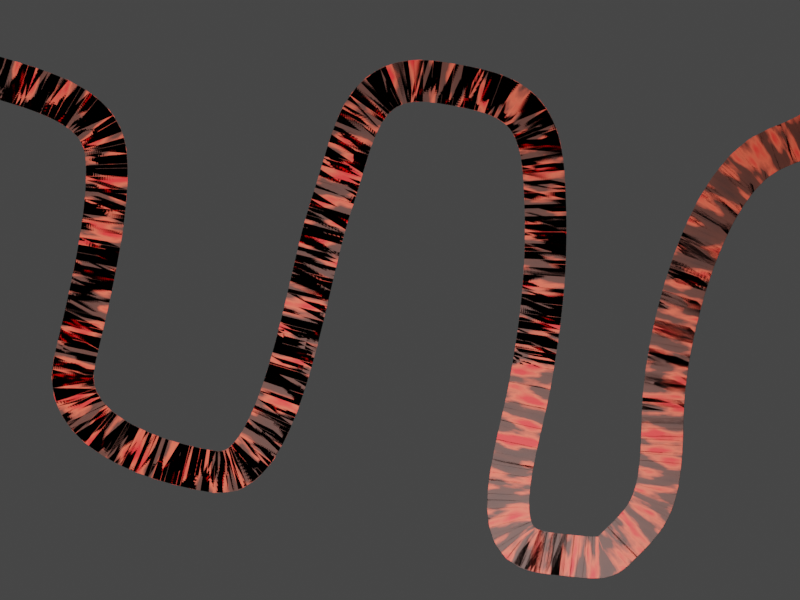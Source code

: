# Source: Map1.blend  (saved by Blender 2.90.8; exported with 4.5.12 LTS)
import bpy
from mathutils import Matrix  # noqa: F401  (used for matrix-valued properties, if any)

bpy.ops.wm.read_factory_settings(use_empty=True)
scene = bpy.context.scene
scene.name = 'Scene'

# ---- collections
col_collection = bpy.data.collections.new('Collection'); scene.collection.children.link(col_collection)

# ---- materials (node trees are filled in below, after node groups)
mat_material_005 = bpy.data.materials.new('Material.005')
mat_material_005.use_transparent_shadow = False
mat_material = bpy.data.materials.new('Material')
mat_material.use_transparent_shadow = False
mat_material_004 = bpy.data.materials.new('Material.004')
mat_material_004.use_transparent_shadow = False

# ---- material node trees
mat_material_005.use_nodes = True; mat_material_005.node_tree.nodes.clear()
_N = mat_material_005.node_tree.nodes; _L = mat_material_005.node_tree.links
n0 = _N.new('ShaderNodeBsdfPrincipled'); n0.name = 'Principled BSDF'; n0.location = (10, 300)
n0.distribution = 'GGX'
n0.subsurface_method = 'BURLEY'
n0.inputs[3].default_value = 1.45
n0.inputs[27].default_value = (0.0, 0.0, 0.0, 1.0)
n0.inputs[28].default_value = 1.0
n1 = _N.new('ShaderNodeOutputMaterial'); n1.name = 'Material Output'; n1.location = (300, 300)
n2 = _N.new('ShaderNodeBump'); n2.name = 'Bump'; n2.location = (-217, -27)
n2.inputs[0].default_value = 0.46
n2.inputs[1].default_value = 8.95
n2.inputs[2].default_value = 1.0
n3 = _N.new('ShaderNodeValToRGB'); n3.name = 'ColorRamp.001'; n3.location = (-483, -34)
while len(n3.color_ramp.elements) > 1: n3.color_ramp.elements.remove(n3.color_ramp.elements[-1])
n3.color_ramp.elements[0].position = 0.3768; n3.color_ramp.elements[0].color = (0.0, 0.0, 0.0, 1.0)
_e = n3.color_ramp.elements.new(0.6957); _e.color = (1.0, 1.0, 1.0, 1.0)
n4 = _N.new('ShaderNodeTexVoronoi'); n4.name = 'Voronoi Texture'; n4.location = (-699, 153)
n4.inputs[2].default_value = 56.9
n5 = _N.new('ShaderNodeMapping'); n5.name = 'Mapping'; n5.location = (-989, 143)
n5.width = 240
n6 = _N.new('ShaderNodeTexCoord'); n6.name = 'Texture Coordinate'; n6.location = (-1230, 280)
n7 = _N.new('ShaderNodeCombineXYZ'); n7.name = 'Combine XYZ'; n7.location = (-1228, 8)
n8 = _N.new('ShaderNodeValue'); n8.name = 'Value'; n8.location = (-1439, 32)
n8.outputs[0].default_value = 0.0
n9 = _N.new('ShaderNodeValToRGB'); n9.name = 'ColorRamp'; n9.location = (-356, 225)
n9.width = 236
while len(n9.color_ramp.elements) > 1: n9.color_ramp.elements.remove(n9.color_ramp.elements[-1])
n9.color_ramp.elements[0].position = 0.2066; n9.color_ramp.elements[0].color = (0.105, 0.4372, 0.1053, 1.0)
_e = n9.color_ramp.elements.new(1.0); _e.color = (1.0, 0.8679, 0.4922, 1.0)
_L.new(n0.outputs[0], n1.inputs[0])
_L.new(n4.outputs[0], n9.inputs[0])
_L.new(n9.outputs[0], n0.inputs[0])
_L.new(n2.outputs[0], n0.inputs[5])
_L.new(n3.outputs[0], n2.inputs[3])
_L.new(n4.outputs[0], n3.inputs[0])
_L.new(n5.outputs[0], n4.inputs[0])
_L.new(n6.outputs[2], n5.inputs[0])
_L.new(n8.outputs[0], n7.inputs[1])
_L.new(n7.outputs[0], n5.inputs[1])
n1.is_active_output = True
mat_material.use_nodes = True; mat_material.node_tree.nodes.clear()
_N = mat_material.node_tree.nodes; _L = mat_material.node_tree.links
n0 = _N.new('ShaderNodeOutputMaterial'); n0.name = 'Material Output'; n0.location = (575, 300)
n1 = _N.new('ShaderNodeTexNoise'); n1.name = 'Noise Texture'; n1.location = (-570, 395)
n1.inputs[2].default_value = 0.9
n1.inputs[3].default_value = 4.3
n1.inputs[4].default_value = 0.4067
n2 = _N.new('ShaderNodeBsdfPrincipled'); n2.name = 'Principled BSDF'; n2.location = (232, 162)
n2.distribution = 'GGX'
n2.subsurface_method = 'BURLEY'
n2.inputs[3].default_value = 1.45
n2.inputs[27].default_value = (0.0, 0.0, 0.0, 1.0)
n2.inputs[28].default_value = 1.0
n3 = _N.new('ShaderNodeTexWave'); n3.name = 'Wave Texture'; n3.location = (-601, 72)
n3.inputs[1].default_value = 1.0
n4 = _N.new('ShaderNodeTexCoord'); n4.name = 'Texture Coordinate'; n4.location = (-1110, 499)
n5 = _N.new('ShaderNodeValToRGB'); n5.name = 'ColorRamp'; n5.location = (-274, 360)
while len(n5.color_ramp.elements) > 1: n5.color_ramp.elements.remove(n5.color_ramp.elements[-1])
n5.color_ramp.elements[0].position = 0.3279; n5.color_ramp.elements[0].color = (1.0, 0.005418, 0.002916, 1.0)
_e = n5.color_ramp.elements.new(0.4348); _e.color = (1.0, 0.1042, 0.04601, 1.0)
_e = n5.color_ramp.elements.new(0.5217); _e.color = (0.1001, 0.0157, 0.004061, 1.0)
_e = n5.color_ramp.elements.new(1.0); _e.color = (0.0, 0.0, 0.0, 1.0)
n6 = _N.new('ShaderNodeUVMap'); n6.name = 'UV Map'; n6.location = (-1294, 42)
n7 = _N.new('ShaderNodeMapping'); n7.name = 'Mapping.001'; n7.location = (-890, 452)
n7.width = 240
n8 = _N.new('ShaderNodeMapping'); n8.name = 'Mapping'; n8.location = (-910, 57)
n8.width = 240
n8.inputs[3].default_value = (2.0, 2.0, 1.0)
n9 = _N.new('ShaderNodeValue'); n9.name = 'Value'; n9.location = (-1375, 252)
n9.outputs[0].default_value = 2.309
n10 = _N.new('ShaderNodeCombineXYZ'); n10.name = 'Combine XYZ'; n10.location = (-1155, 244)
n11 = _N.new('ShaderNodeNewGeometry'); n11.name = 'Geometry'; n11.location = (-1540, 231)
_L.new(n5.outputs[0], n2.inputs[0])
_L.new(n8.outputs[0], n3.inputs[0])
_L.new(n6.outputs[0], n8.inputs[0])
_L.new(n1.outputs[0], n5.inputs[0])
_L.new(n2.outputs[0], n0.inputs[0])
_L.new(n4.outputs[0], n7.inputs[0])
_L.new(n7.outputs[0], n1.inputs[0])
_L.new(n10.outputs[0], n7.inputs[1])
_L.new(n9.outputs[0], n10.inputs[1])
n0.is_active_output = True
mat_material_004.use_nodes = True; mat_material_004.node_tree.nodes.clear()
_N = mat_material_004.node_tree.nodes; _L = mat_material_004.node_tree.links
n0 = _N.new('ShaderNodeBsdfPrincipled'); n0.name = 'Principled BSDF'; n0.location = (285, 300)
n0.distribution = 'GGX'
n0.subsurface_method = 'BURLEY'
n0.inputs[3].default_value = 1.45
n0.inputs[27].default_value = (0.0, 0.0, 0.0, 1.0)
n0.inputs[28].default_value = 1.0
n1 = _N.new('ShaderNodeOutputMaterial'); n1.name = 'Material Output'; n1.location = (575, 300)
n2 = _N.new('ShaderNodeValToRGB'); n2.name = 'ColorRamp'; n2.location = (-77, 214)
while len(n2.color_ramp.elements) > 1: n2.color_ramp.elements.remove(n2.color_ramp.elements[-1])
n2.color_ramp.elements[0].position = 0.5399; n2.color_ramp.elements[0].color = (0.614, 0.07872, 0.00137, 1.0)
_e = n2.color_ramp.elements.new(1.0); _e.color = (1.0, 0.7905, 0.4998, 1.0)
n3 = _N.new('ShaderNodeTexNoise'); n3.name = 'Noise Texture'; n3.location = (-255, 189)
n3.inputs[2].default_value = 4.49
n3.inputs[3].default_value = 0.48
n3.inputs[4].default_value = 0.14
n4 = _N.new('ShaderNodeMapping'); n4.name = 'Mapping'; n4.location = (-545, 198)
n4.width = 240
n5 = _N.new('ShaderNodeTexCoord'); n5.name = 'Texture Coordinate'; n5.location = (-1050, 492)
n6 = _N.new('ShaderNodeCombineXYZ'); n6.name = 'Combine XYZ'; n6.location = (-756, 81)
n7 = _N.new('ShaderNodeValue'); n7.name = 'Value'; n7.location = (-1196, 21)
n7.outputs[0].default_value = 0.0
n8 = _N.new('ShaderNodeMath'); n8.name = 'Math'; n8.location = (-976, 36)
n8.operation = 'DIVIDE'
n8.inputs[1].default_value = 4.0
n8.inputs[2].default_value = 0.0
_L.new(n0.outputs[0], n1.inputs[0])
_L.new(n3.outputs[1], n2.inputs[0])
_L.new(n2.outputs[0], n0.inputs[0])
_L.new(n4.outputs[0], n3.inputs[0])
_L.new(n5.outputs[0], n4.inputs[0])
_L.new(n6.outputs[0], n4.inputs[1])
_L.new(n7.outputs[0], n8.inputs[0])
_L.new(n8.outputs[0], n6.inputs[2])
n1.is_active_output = True

# ---- world
world_world = bpy.data.worlds.new('World'); scene.world = world_world
world_world.use_nodes = True; world_world.node_tree.nodes.clear()
_N = world_world.node_tree.nodes; _L = world_world.node_tree.links
n0 = _N.new('ShaderNodeOutputWorld'); n0.name = 'World Output'; n0.location = (300, 300)
n1 = _N.new('ShaderNodeBackground'); n1.name = 'Background'; n1.location = (10, 300)
n1.inputs[0].default_value = (0.05088, 0.05088, 0.05088, 1.0)
_L.new(n1.outputs[0], n0.inputs[0])
n0.is_active_output = True
world_world.color = (0.05088, 0.05088, 0.05088)
world_world.use_sun_shadow = False
world_world.sun_shadow_jitter_overblur = 0.0

# ---- cameras
cam_camera_001 = bpy.data.cameras.new('Camera.001')
cam_camera_001.type = 'ORTHO'
cam_camera_001.lens = 91.0
cam_camera_001.ortho_scale = 9.24

# ---- lights
light_trilamp_back = bpy.data.lights.new('TriLamp-Back', 'AREA')
light_trilamp_back.transmission_factor = 0.0
light_trilamp_back.energy = 262.3
light_trilamp_back.shadow_soft_size = 0.25
light_trilamp_back.shadow_maximum_resolution = 0.006
light_trilamp_back.use_absolute_resolution = True
light_trilamp_fill = bpy.data.lights.new('TriLamp-Fill', 'AREA')
light_trilamp_fill.transmission_factor = 0.0
light_trilamp_fill.energy = 310.7
light_trilamp_fill.shadow_soft_size = 0.25
light_trilamp_fill.shadow_maximum_resolution = 0.006
light_trilamp_fill.use_absolute_resolution = True
light_trilamp_key = bpy.data.lights.new('TriLamp-Key', 'AREA')
light_trilamp_key.transmission_factor = 0.0
light_trilamp_key.energy = 315.0
light_trilamp_key.shadow_soft_size = 0.25
light_trilamp_key.shadow_maximum_resolution = 0.006
light_trilamp_key.use_absolute_resolution = True

# ---- meshes
me_plane = bpy.data.meshes.new('Plane')
me_plane.from_pydata([(-4.724, -3.491, 0.0), (4.724, -3.491, 0.0), (-4.724, 3.491, 0.0), (4.724, 3.491, 0.0)], [], [(0, 1, 3, 2)])
_uv = me_plane.uv_layers.new(name='UVMap')
_uv.uv.foreach_set('vector', [0.0, 0.1306, 1.0, 0.1306, 1.0, 0.8694, 0.0, 0.8694])
me_plane.materials.append(mat_material_005)
me_plane.use_remesh_fix_poles = True
me_plane.use_remesh_preserve_attributes = False
me_plane.use_mirror_vertex_groups = False
me_plane.update()
me_cube_002 = bpy.data.meshes.new('Cube.002')
me_cube_002.from_pydata([(-0.06693, 0.24, 0.05975), (-0.06693, 0.24, -0.05975), (-0.06693, -0.24, 0.05975), (-0.06693, -0.24, -0.05975), (0.06693, 0.24, 0.05975), (0.06693, 0.24, -0.05975), (0.06693, -0.24, 0.05975), (0.06693, -0.24, -0.05975)], [], [(0, 1, 3, 2), (2, 3, 7, 6), (6, 7, 5, 4), (4, 5, 1, 0), (2, 6, 4, 0), (7, 3, 1, 5)])
_uv = me_cube_002.uv_layers.new(name='UVMap')
_uv.uv.foreach_set('vector', [0.0, 1.0, 0.0, 1.0, 0.0, 0.0, 0.0, 0.0, 0.0, 0.0, 0.0, 0.0, 1.0, 0.0, 1.0, 0.0, 1.0, 0.0, 1.0, 0.0, 1.0, 1.0, 1.0, 1.0, 1.0, 1.0, 1.0, 1.0, 0.0, 1.0, 0.0, 1.0, 0.0, 0.0, 1.0, 0.0, 1.0, 1.0, 0.0, 1.0, 1.0, 0.0, 0.0, 0.0, 0.0, 1.0, 1.0, 1.0])
me_cube_002.materials.append(mat_material)
me_cube_002.materials.append(mat_material_004)
me_cube_002.use_remesh_fix_poles = True
me_cube_002.use_remesh_preserve_attributes = False
me_cube_002.use_mirror_vertex_groups = False
me_cube_002.update()

# ---- curves / text
cu_beziercurve_001 = bpy.data.curves.new('BezierCurve.001', 'CURVE')
cu_beziercurve_001.dimensions = '3D'
_sp = cu_beziercurve_001.splines.new('BEZIER'); _sp.bezier_points.add(12)
_sp.bezier_points.foreach_set('co', [-3.459, 2.063, 0.001903, -1.765, 1.119, 0.001903, -2.128, -1.293, 0.001903, -0.4161, -2.664, 0.001903, 0.9807, 0.4554, 0.001904, 2.118, 1.847, 0.001904, 3.299, 0.7794, 0.001904, 3.155, -1.452, 0.001904, 3.361, -3.592, 0.03086, 4.4, -3.378, 0.03086, 4.82, -1.928, 0.03086, 6.118, 1.1, 0.03086, 8.872, 3.166, 0.03086])
_sp.bezier_points.foreach_set('handle_left', [-4.015, 2.299, 0.001903, -1.835, 1.719, 0.001903, -1.931, -0.4619, 0.001903, -1.26, -2.532, 0.001903, 0.7008, -0.3515, 0.001904, 1.274, 1.978, 0.001904, 3.253, 1.632, 0.001904, 3.295, -0.6098, 0.001904, 2.512, -3.498, 0.03086, 4.064, -3.699, 0.03086, 4.81, -2.782, 0.03086, 5.304, 0.8418, 0.03086, 8.216, 2.618, 0.03086])
_sp.bezier_points.foreach_set('handle_right', [-2.903, 1.827, 0.001903, -1.695, 0.5189, 0.001903, -2.325, -2.124, 0.001903, 0.4279, -2.795, 0.001903, 1.261, 1.262, 0.001904, 2.962, 1.716, 0.001904, 3.345, -0.07339, 0.001904, 3.015, -2.295, 0.001904, 4.209, -3.686, 0.03086, 4.737, -3.056, 0.03086, 4.831, -1.074, 0.03086, 6.932, 1.358, 0.03086, 9.527, 3.713, 0.03086])
for _p, _l, _r in zip(_sp.bezier_points, ['ALIGNED', 'ALIGNED', 'ALIGNED', 'ALIGNED', 'ALIGNED', 'ALIGNED', 'ALIGNED', 'ALIGNED', 'ALIGNED', 'ALIGNED', 'ALIGNED', 'ALIGNED', 'ALIGNED'], ['ALIGNED', 'ALIGNED', 'ALIGNED', 'ALIGNED', 'ALIGNED', 'ALIGNED', 'ALIGNED', 'ALIGNED', 'ALIGNED', 'ALIGNED', 'ALIGNED', 'ALIGNED', 'ALIGNED']): _p.handle_left_type = _l; _p.handle_right_type = _r
_sp.order_u = 0
_sp.order_v = 0
cu_beziercurve_001.use_path = True
cu_beziercurve_001.use_path_clamp = True
cu_beziercurve_001.fill_mode = 'FULL'

# ---- objects
ob_camera = bpy.data.objects.new('Camera', cam_camera_001)
ob_trilamp_back = bpy.data.objects.new('TriLamp-Back', light_trilamp_back)
ob_trilamp_fill = bpy.data.objects.new('TriLamp-Fill', light_trilamp_fill)
ob_trilamp_key = bpy.data.objects.new('TriLamp-Key', light_trilamp_key)
ob_plane = bpy.data.objects.new('Plane', me_plane)
ob_beziercurve = bpy.data.objects.new('BezierCurve', cu_beziercurve_001)
ob_cube = bpy.data.objects.new('Cube', me_cube_002)

# ---- transforms, parenting, visibility, modifiers, constraints
ob_camera.location = (0.0, 0.0, 14.22)
ob_camera.lineart.crease_threshold = 0.0
ob_trilamp_back.location = (-0.1581, -0.3166, 8.281)
ob_trilamp_back.scale = (7.161, 7.161, 7.161)
ob_trilamp_back.lineart.crease_threshold = 0.0
_c = ob_trilamp_back.constraints.new('TRACK_TO'); _c.name = 'Track To'
ob_trilamp_fill.location = (-6.041, 0.5595, 5.173)
ob_trilamp_fill.rotation_euler = (0.0, -0.8327, 0.0)
ob_trilamp_fill.scale = (24.89, 24.89, 24.89)
ob_trilamp_fill.lineart.crease_threshold = 0.0
_c = ob_trilamp_fill.constraints.new('TRACK_TO'); _c.name = 'Track To'
ob_trilamp_key.location = (1.823, -3.318, 6.353)
ob_trilamp_key.rotation_euler = (0.1103, 0.1476, 0.205)
ob_trilamp_key.lineart.crease_threshold = 0.0
_c = ob_trilamp_key.constraints.new('TRACK_TO'); _c.name = 'Track To'
ob_plane.location = (0.0, 0.0, 0.0)
ob_plane.hide_viewport = True
ob_plane.hide_render = True
ob_plane.lineart.crease_threshold = 0.0
ob_beziercurve.location = (-1.709, 0.5968, -2.98e-08)
ob_beziercurve.lineart.crease_threshold = 0.0
ob_cube.location = (-1.597, 0.6732, 0.0)
ob_cube.lineart.crease_threshold = 0.0
_m = ob_cube.modifiers.new('Array', 'ARRAY')
_m.count = 684
_m.constant_offset_displace = (0.0, 0.0, 0.0)
_m.relative_offset_displace = (0.34, 0.0, 0.0)
_m = ob_cube.modifiers.new('Curve', 'CURVE')
_m.object = ob_beziercurve

# ---- collection membership
col_collection.objects.link(ob_camera)
col_collection.objects.link(ob_trilamp_back)
col_collection.objects.link(ob_trilamp_fill)
col_collection.objects.link(ob_trilamp_key)
col_collection.objects.link(ob_plane)
col_collection.objects.link(ob_beziercurve)
col_collection.objects.link(ob_cube)

# ---- scene / render settings (as saved in the file)
scene.camera = ob_camera
scene.frame_start = 1; scene.frame_end = 30; scene.frame_set(20)
scene.render.engine = 'BLENDER_EEVEE_NEXT'
scene.render.resolution_x = 480
scene.render.resolution_y = 360
scene.render.fps = 30
scene.render.frame_map_old = 33
scene.render.film_transparent = True
scene.render.use_freestyle = True
scene.cycles.use_denoising = False
scene.cycles.samples = 128
scene.cycles.sampling_pattern = 'TABULATED_SOBOL'
scene.cycles.use_adaptive_sampling = False
scene.cycles.use_light_tree = False
scene.view_settings.view_transform = 'Filmic'
bpy.context.view_layer.update()
